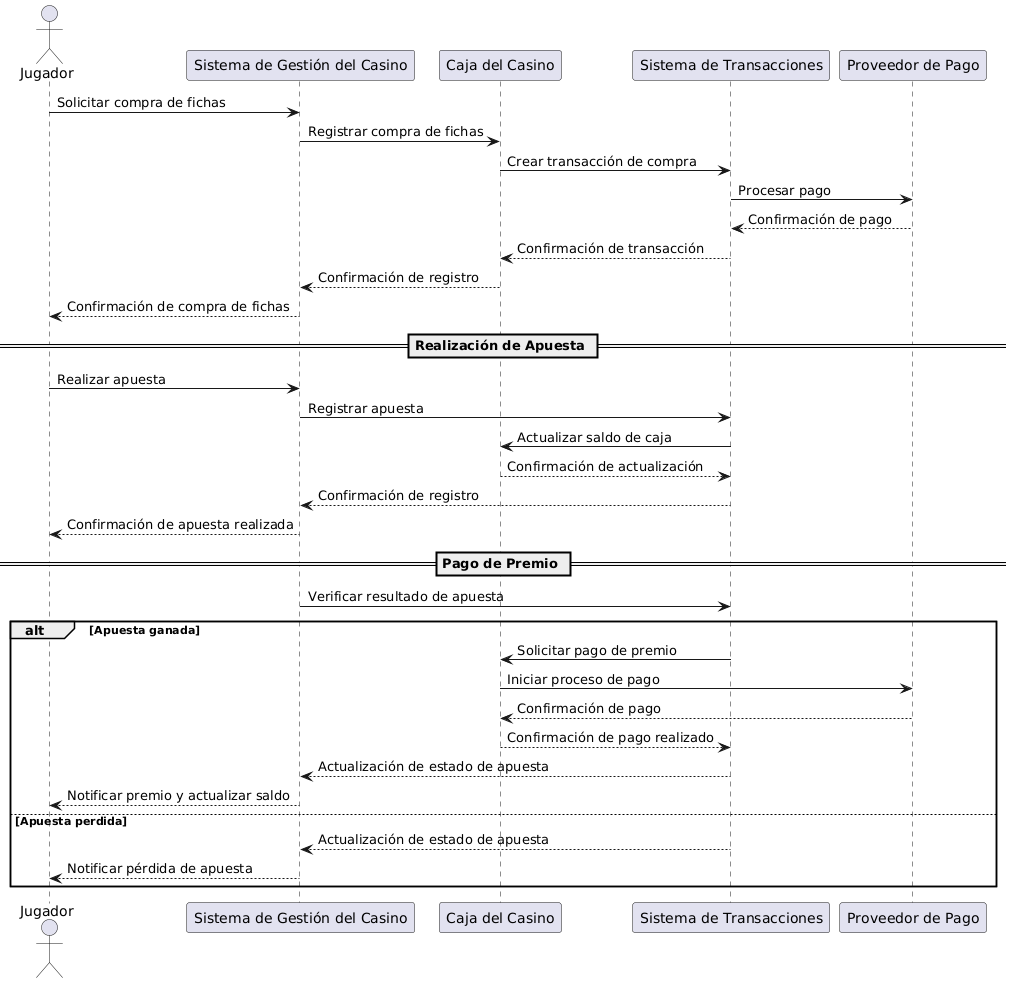

The diagram above was rendered by PlantUML. Its source (embedded in the PNG):
@startuml
' Definición de los participantes
actor Jugador
participant "Sistema de Gestión del Casino" as SGC
participant "Caja del Casino" as Caja
participant "Sistema de Transacciones" as Transacciones
participant "Proveedor de Pago" as Proveedor

' Secuencia de compra de fichas
Jugador -> SGC : Solicitar compra de fichas
SGC -> Caja : Registrar compra de fichas
Caja -> Transacciones : Crear transacción de compra
Transacciones -> Proveedor : Procesar pago
Proveedor --> Transacciones : Confirmación de pago
Transacciones --> Caja : Confirmación de transacción
Caja --> SGC : Confirmación de registro
SGC --> Jugador : Confirmación de compra de fichas

' Separador para la siguiente secuencia
== Realización de Apuesta ==

Jugador -> SGC : Realizar apuesta
SGC -> Transacciones : Registrar apuesta
Transacciones -> Caja : Actualizar saldo de caja
Caja --> Transacciones : Confirmación de actualización
Transacciones --> SGC : Confirmación de registro
SGC --> Jugador : Confirmación de apuesta realizada

' Separador para la siguiente secuencia
== Pago de Premio ==

SGC -> Transacciones : Verificar resultado de apuesta
alt Apuesta ganada
    Transacciones -> Caja : Solicitar pago de premio
    Caja -> Proveedor : Iniciar proceso de pago
    Proveedor --> Caja : Confirmación de pago
    Caja --> Transacciones : Confirmación de pago realizado
    Transacciones --> SGC : Actualización de estado de apuesta
    SGC --> Jugador : Notificar premio y actualizar saldo
else Apuesta perdida
    Transacciones --> SGC : Actualización de estado de apuesta
    SGC --> Jugador : Notificar pérdida de apuesta
end
@enduml